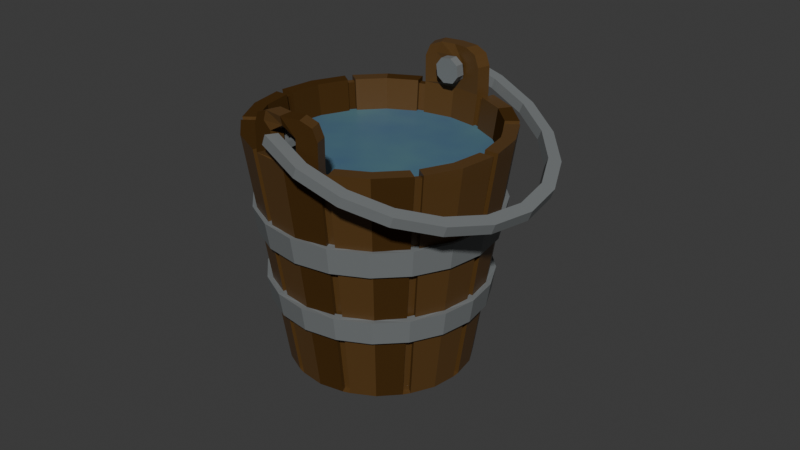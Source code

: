 # Source: bucketWithWater.blend  (saved by Blender 4.0.36; exported with 4.5.12 LTS)
import bpy
from mathutils import Matrix  # noqa: F401  (used for matrix-valued properties, if any)

bpy.ops.wm.read_factory_settings(use_empty=True)
scene = bpy.context.scene
scene.name = 'Scene'

# ---- collections
col_collection = bpy.data.collections.new('Collection'); scene.collection.children.link(col_collection)

# ---- materials (node trees are filled in below, after node groups)
mat_wood2 = bpy.data.materials.new('wood2')
mat_wood2.use_transparent_shadow = False
mat_wood1 = bpy.data.materials.new('wood1')
mat_wood1.alpha_threshold = 0.0
mat_wood1.use_transparent_shadow = False
mat_wood1.roughness = 0.5
mat_wood1.line_color = (0.0, 0.0, 0.0, 1.0)
mat_water = bpy.data.materials.new('water')
mat_water.use_transparent_shadow = False
mat_metal_part = bpy.data.materials.new('metal part')
mat_metal_part.use_transparent_shadow = False

# ---- material node trees
mat_wood2.use_nodes = True; mat_wood2.node_tree.nodes.clear()
_N = mat_wood2.node_tree.nodes; _L = mat_wood2.node_tree.links
n0 = _N.new('ShaderNodeOutputMaterial'); n0.name = 'Material Output'; n0.location = (208, 391)
n1 = _N.new('ShaderNodeBsdfPrincipled'); n1.name = 'Principled BSDF'; n1.location = (-101, 395)
n1.inputs[0].default_value = (0.1023, 0.05127, 0.0137, 1.0)
n1.inputs[2].default_value = 0.4
n1.inputs[3].default_value = 1.45
_L.new(n1.outputs[0], n0.inputs[0])
n0.is_active_output = True
mat_wood1.use_nodes = True; mat_wood1.node_tree.nodes.clear()
_N = mat_wood1.node_tree.nodes; _L = mat_wood1.node_tree.links
n0 = _N.new('ShaderNodeOutputMaterial'); n0.name = 'Material Output'; n0.location = (300, 300)
n1 = _N.new('ShaderNodeBsdfPrincipled'); n1.name = 'Principled BSDF'; n1.location = (-268, 295)
n1.inputs[0].default_value = (0.063, 0.03108, 0.009082, 1.0)
n1.inputs[2].default_value = 0.4
n1.inputs[3].default_value = 1.0
_L.new(n1.outputs[0], n0.inputs[0])
n0.is_active_output = True
mat_water.use_nodes = True; mat_water.node_tree.nodes.clear()
_N = mat_water.node_tree.nodes; _L = mat_water.node_tree.links
n0 = _N.new('ShaderNodeOutputMaterial'); n0.name = 'Material Output'; n0.location = (300, 300)
n1 = _N.new('ShaderNodeBsdfPrincipled'); n1.name = 'Principled BSDF'; n1.location = (10, 300)
n1.inputs[3].default_value = 1.45
n2 = _N.new('ShaderNodeTexNoise'); n2.name = 'Noise Texture'; n2.location = (-553, 295)
n2.inputs[2].default_value = 3.7
n3 = _N.new('ShaderNodeMapping'); n3.name = 'Mapping'; n3.location = (-736, 298)
n3.inputs[1].default_value = (3.5, 1.9, 0.0)
n4 = _N.new('ShaderNodeTexCoord'); n4.name = 'Texture Coordinate'; n4.location = (-949, 262)
n5 = _N.new('ShaderNodeValToRGB'); n5.name = 'Color Ramp'; n5.location = (-306, 281)
while len(n5.color_ramp.elements) > 1: n5.color_ramp.elements.remove(n5.color_ramp.elements[-1])
n5.color_ramp.elements[0].position = 0.2855; n5.color_ramp.elements[0].color = (0.08968, 0.2012, 0.2422, 1.0)
_e = n5.color_ramp.elements.new(1.0); _e.color = (0.04667, 0.08865, 0.2423, 1.0)
_L.new(n1.outputs[0], n0.inputs[0])
_L.new(n5.outputs[0], n1.inputs[0])
_L.new(n2.outputs[0], n5.inputs[0])
_L.new(n3.outputs[0], n2.inputs[0])
_L.new(n4.outputs[0], n3.inputs[0])
n0.is_active_output = True
mat_metal_part.use_nodes = True; mat_metal_part.node_tree.nodes.clear()
_N = mat_metal_part.node_tree.nodes; _L = mat_metal_part.node_tree.links
n0 = _N.new('ShaderNodeBsdfPrincipled'); n0.name = 'Principled BSDF'; n0.location = (10, 300)
n0.inputs[0].default_value = (0.1779, 0.1912, 0.1946, 1.0)
n0.inputs[3].default_value = 1.45
n1 = _N.new('ShaderNodeOutputMaterial'); n1.name = 'Material Output'; n1.location = (300, 300)
_L.new(n0.outputs[0], n1.inputs[0])
n1.is_active_output = True

# ---- world
world_world = bpy.data.worlds.new('World'); scene.world = world_world
world_world.use_nodes = True; world_world.node_tree.nodes.clear()
_N = world_world.node_tree.nodes; _L = world_world.node_tree.links
n0 = _N.new('ShaderNodeOutputWorld'); n0.name = 'World Output'; n0.location = (300, 300)
n1 = _N.new('ShaderNodeBackground'); n1.name = 'Background'; n1.location = (10, 300)
n1.inputs[0].default_value = (0.05088, 0.05088, 0.05088, 1.0)
_L.new(n1.outputs[0], n0.inputs[0])
n0.is_active_output = True
world_world.color = (0.05088, 0.05088, 0.05088)
world_world.use_sun_shadow = False
world_world.sun_shadow_jitter_overblur = 0.0

# ---- meshes
me_circle_005 = bpy.data.meshes.new('Circle.005')
me_circle_005.from_pydata([(0.0, 1.0, 0.0), (0.4509, 1.252, 2.558), (-0.5878, 0.809, 0.0), (0.371, 1.278, 2.558), (-0.9511, 0.309, 0.0), (0.248, 0.8992, 0.009085), (-0.9511, -0.309, 0.0), (0.3279, 0.8732, 0.009085), (-0.5878, -0.809, 0.0), (0.371, -1.278, 2.558), (0.0, -1.0, 0.0), (0.4509, -1.252, 2.558), (0.5878, -0.809, 0.0), (0.3279, -0.8732, 0.009085), (0.9511, -0.309, 0.0), (0.248, -0.8992, 0.009085), (0.9511, 0.309, 0.0), (-1.051, 0.8157, 2.558), (0.5878, 0.809, 0.0), (-1.101, 0.7477, 2.558), (7.984e-09, 1.235, 2.599), (-0.7785, 0.5137, 0.009085), (-0.7257, 0.9989, 2.599), (-0.7291, 0.5817, 0.009085), (-1.174, 0.3815, 2.599), (1.101, 0.7477, 2.558), (-1.174, -0.3815, 2.599), (1.051, 0.8157, 2.558), (-0.7138, -0.9825, 2.65), (0.7291, 0.5817, 0.009085), (7.984e-09, -1.235, 2.599), (0.7785, 0.5137, 0.009085), (0.7257, -0.9989, 2.599), (-0.4509, -1.252, 2.558), (1.174, -0.3815, 2.599), (-0.371, -1.278, 2.558), (1.174, 0.3815, 2.599), (-0.248, -0.8992, 0.009085), (0.7138, 0.9825, 2.65), (-0.3279, -0.8732, 0.009085), (-0.371, 1.278, 2.558), (6.86e-09, 1.384, 2.599), (-0.8133, 1.119, 2.599), (-0.4509, 1.252, 2.558), (-1.316, 0.4276, 2.599), (-0.3279, 0.8732, 0.009085), (-1.316, -0.4276, 2.599), (-0.248, 0.8992, 0.009085), (-0.7986, -1.099, 2.62), (1.33, -0.04202, 2.558), (6.86e-09, -1.384, 2.599), (1.33, 0.04202, 2.558), (0.8133, -1.119, 2.599), (0.9318, 0.04201, 0.009085), (1.316, -0.4276, 2.599), (0.9318, -0.04201, 0.009085), (1.316, 0.4276, 2.599), (-1.101, -0.7477, 2.558), (0.7986, 1.099, 2.62), (-1.051, -0.8157, 2.558), (-0.7291, -0.5817, 0.009085), (7.142e-09, 0.9023, 0.1789), (-0.5304, 0.73, 0.1789), (-0.7785, -0.5137, 0.009085), (-0.8582, 0.2788, 0.1789), (0.7785, -0.5137, 0.009085), (-0.8582, -0.2788, 0.1789), (0.7291, -0.5817, 0.009085), (-0.5304, -0.73, 0.1789), (1.051, -0.8157, 2.558), (7.142e-09, -0.9023, 0.1789), (1.101, -0.7477, 2.558), (0.5304, -0.73, 0.1789), (-0.9318, -0.04201, 0.009085), (0.8582, -0.2788, 0.1789), (-0.9318, 0.04201, 0.009085), (0.8582, 0.2788, 0.1789), (-1.33, 0.04202, 2.558), (0.5304, 0.73, 0.1789), (-1.33, -0.04202, 2.558), (-0.3469, 0.9317, 0.0), (-0.267, 0.9577, -2.387e-09), (-0.8283, 0.5499, 0.0), (-0.7789, 0.6179, 1.397e-09), (-0.9933, -0.04201, 0.0), (-0.9933, 0.04201, 4.075e-10), (-0.7789, -0.6179, 0.0), (-0.8283, -0.5499, 1.979e-09), (-0.267, -0.9577, 0.0), (-0.3469, -0.9317, -3.667e-09), (0.3469, -0.9317, 0.0), (0.267, -0.9577, -2.328e-09), (0.8283, -0.5499, 0.0), (0.7789, -0.6179, 1.397e-09), (0.9933, 0.04201, 0.0), (0.9933, -0.04201, 5.821e-10), (0.7789, 0.6179, 0.0), (0.8283, 0.5499, 1.979e-09), (0.267, 0.9577, 0.0), (0.3469, 0.9317, -3.783e-09), (-0.4194, 1.155, 2.599), (-0.3395, 1.181, 2.599), (-1.018, 0.6878, 2.599), (-0.9688, 0.7558, 2.599), (-1.228, -0.04202, 2.599), (-1.228, 0.04202, 2.599), (-0.8174, -0.9073, 2.724), (-1.018, -0.6878, 2.599), (-0.3395, -1.181, 2.599), (-0.6103, -1.058, 2.724), (0.4194, -1.155, 2.599), (0.3395, -1.181, 2.599), (1.018, -0.6878, 2.599), (0.9688, -0.7558, 2.599), (1.228, 0.04202, 2.599), (1.228, -0.04202, 2.599), (0.8174, 0.9073, 2.724), (1.018, 0.6878, 2.599), (0.3395, 1.181, 2.599), (0.6103, 1.058, 2.724), (-0.4655, 1.297, 2.599), (-0.3856, 1.323, 2.599), (-1.139, 0.7754, 2.599), (-1.089, 0.8434, 2.599), (-1.377, -0.04202, 2.599), (-1.377, 0.04202, 2.599), (-0.9231, -1.009, 2.709), (-1.139, -0.7754, 2.599), (-0.3856, -1.323, 2.599), (-0.674, -1.19, 2.709), (0.4655, -1.297, 2.599), (0.3856, -1.323, 2.599), (1.139, -0.7754, 2.599), (1.089, -0.8434, 2.599), (1.377, 0.04202, 2.599), (1.377, -0.04202, 2.599), (0.9231, 1.009, 2.709), (1.139, 0.7754, 2.599), (0.3856, 1.323, 2.599), (0.674, 1.19, 2.709), (-0.2438, 0.8637, 0.1789), (-0.3104, 0.8421, 0.1789), (-0.7049, 0.5554, 0.1789), (-0.7461, 0.4988, 0.1789), (-0.8968, 0.03498, 0.1789), (-0.8968, -0.03498, 0.1789), (-0.7461, -0.4988, 0.1789), (-0.7049, -0.5554, 0.1789), (-0.3104, -0.8421, 0.1789), (-0.2438, -0.8637, 0.1789), (0.2438, -0.8637, 0.1789), (0.3104, -0.8421, 0.1789), (0.7049, -0.5554, 0.1789), (0.7461, -0.4988, 0.1789), (0.8968, -0.03498, 0.1789), (0.8968, 0.03498, 0.1789), (0.7461, 0.4988, 0.1789), (0.7049, 0.5554, 0.1789), (0.3104, 0.8421, 0.1789), (0.2438, 0.8637, 0.1789), (-0.4321, 1.194, 2.552), (-0.3521, 1.22, 2.552), (-1.051, 0.7118, 2.552), (-1.002, 0.7798, 2.552), (-1.269, -0.04202, 2.552), (-1.269, 0.04202, 2.552), (-1.002, -0.7798, 2.552), (-1.051, -0.7118, 2.552), (-0.3521, -1.22, 2.552), (-0.4321, -1.194, 2.552), (0.4321, -1.194, 2.552), (0.3521, -1.22, 2.552), (1.051, -0.7118, 2.552), (1.002, -0.7798, 2.552), (1.269, 0.04202, 2.552), (1.269, -0.04202, 2.552), (1.002, 0.7798, 2.552), (1.051, 0.7118, 2.552), (0.3521, 1.22, 2.552), (0.4321, 1.194, 2.552), (0.8964, 0.7032, 1.504), (0.9458, 0.6352, 1.504), (0.3918, -1.07, 1.504), (0.3119, -1.096, 1.504), (-0.9458, 0.6352, 1.504), (-0.8964, 0.7032, 1.504), (0.3119, 1.096, 1.504), (0.3918, 1.07, 1.504), (-1.139, -0.04201, 1.504), (-1.139, 0.04201, 1.504), (0.9458, -0.6352, 1.504), (0.8964, -0.7032, 1.504), (-0.8964, -0.7032, 1.504), (-0.9458, -0.6352, 1.504), (1.139, 0.04201, 1.504), (1.139, -0.04201, 1.504), (-0.3918, 1.07, 1.504), (-0.3119, 1.096, 1.504), (-0.3119, -1.096, 1.504), (-0.3918, -1.07, 1.504), (-0.8133, -1.119, 3.071), (-0.7138, -0.9825, 2.946), (0.7986, 1.099, 2.975), (0.7138, 0.9825, 2.946), (-0.9231, -1.009, 2.887), (-0.8174, -0.9073, 2.872), (-0.6103, -1.058, 2.872), (-0.674, -1.19, 2.887), (0.9231, 1.009, 2.887), (0.8174, 0.9073, 2.872), (0.6103, 1.058, 2.872), (0.674, 1.19, 2.887), (-0.4655, -1.297, 2.599), (-0.8133, -1.119, 2.599), (-1.089, -0.8434, 2.599), (0.8133, 1.119, 2.599), (1.089, 0.8434, 2.599), (0.4655, 1.297, 2.599), (-0.9688, -0.7558, 2.599), (-0.7257, -0.9989, 2.599), (-0.4194, -1.155, 2.599), (0.9688, 0.7558, 2.599), (0.7257, 0.9989, 2.599), (0.4194, 1.155, 2.599), (-0.7986, -1.099, 2.975), (0.8133, 1.119, 3.071), (-0.7257, -0.9989, 3.071), (0.7257, 0.9989, 3.071), (-0.4655, -1.297, 2.892), (-0.6271, -1.214, 3.071), (-0.5908, -1.232, 2.96), (-0.5128, -1.272, 3.018), (-0.9611, -0.9716, 3.071), (-1.089, -0.8434, 2.892), (-0.9894, -0.9427, 2.96), (-1.052, -0.8809, 3.018), (0.9611, 0.9716, 3.071), (1.089, 0.8434, 2.892), (0.9894, 0.9427, 2.96), (1.052, 0.8809, 3.018), (0.4655, 1.297, 2.892), (0.6271, 1.214, 3.071), (0.5908, 1.232, 2.96), (0.5128, 1.272, 3.018), (-0.9688, -0.7558, 2.892), (-0.8405, -0.8841, 3.071), (-0.876, -0.8486, 2.949), (-0.9312, -0.7934, 3.018), (-0.581, -1.073, 3.071), (-0.4194, -1.155, 2.892), (-0.5363, -1.095, 2.949), (-0.4668, -1.131, 3.018), (0.9688, 0.7558, 2.892), (0.8405, 0.8841, 3.071), (0.876, 0.8486, 2.949), (0.9312, 0.7934, 3.018), (0.581, 1.073, 3.071), (0.4194, 1.155, 2.892), (0.5363, 1.095, 2.949), (0.4668, 1.131, 3.018), (0.9576, 0.7545, 2.264), (1.013, 0.6776, 2.264), (0.4216, -1.144, 2.264), (0.3313, -1.173, 2.264), (-1.013, 0.6776, 2.264), (-0.9576, 0.7545, 2.264), (0.3313, 1.173, 2.264), (0.4216, 1.144, 2.264), (-1.218, -0.04752, 2.264), (-1.218, 0.04752, 2.264), (1.013, -0.6776, 2.264), (0.9576, -0.7545, 2.264), (-0.9576, -0.7545, 2.264), (-1.013, -0.6776, 2.264), (1.218, 0.04752, 2.264), (1.218, -0.04752, 2.264), (-0.4216, 1.144, 2.264), (-0.3313, 1.173, 2.264), (-0.3313, -1.173, 2.264), (-0.4216, -1.144, 2.264), (4.27e-08, 1.226, 2.264), (-0.7205, 0.9916, 2.264), (-1.166, 0.3788, 2.264), (-1.166, -0.3788, 2.264), (-0.7205, -0.9916, 2.264), (-3.185e-08, -1.226, 2.264), (0.7205, -0.9916, 2.264), (1.166, -0.3788, 2.264), (1.166, 0.3788, 2.264), (0.7205, 0.9916, 2.264), (0.7651, 1.007, 1.525), (0.792, 1.042, 1.81), (1.039, 0.7212, 1.525), (1.075, 0.7465, 1.81), (1.211, 0.3649, 1.525), (1.253, 0.3777, 1.81), (1.264, -0.02715, 1.525), (1.309, -0.0281, 1.81), (1.194, -0.4165, 1.525), (1.236, -0.4311, 1.81), (1.007, -0.7651, 1.525), (1.042, -0.792, 1.81), (0.7212, -1.039, 1.525), (0.7465, -1.075, 1.81), (0.3649, -1.211, 1.525), (0.3777, -1.253, 1.81), (-0.02715, -1.264, 1.525), (-0.0281, -1.309, 1.81), (-0.4165, -1.194, 1.525), (-0.4311, -1.236, 1.81), (-0.7651, -1.007, 1.525), (-0.792, -1.042, 1.81), (-1.039, -0.7212, 1.525), (-1.075, -0.7465, 1.81), (-1.211, -0.3649, 1.525), (-1.253, -0.3777, 1.81), (-1.264, 0.02715, 1.525), (-1.309, 0.0281, 1.81), (-1.194, 0.4165, 1.525), (-1.236, 0.4311, 1.81), (-1.007, 0.7651, 1.525), (-1.042, 0.792, 1.81), (-0.7212, 1.039, 1.525), (-0.7465, 1.075, 1.81), (-0.3649, 1.211, 1.525), (-0.3777, 1.253, 1.81), (0.02715, 1.264, 1.525), (0.0281, 1.309, 1.81), (0.4165, 1.194, 1.525), (0.4311, 1.236, 1.81), (0.3997, 1.146, 1.817), (0.9968, 0.692, 1.817), (0.7341, 0.9661, 1.817), (-0.9661, 0.7341, 1.817), (-0.3501, 1.162, 1.817), (-0.692, 0.9968, 1.817), (-1.213, 0.02605, 1.817), (-0.9968, -0.692, 1.817), (-1.162, -0.3501, 1.817), (-0.3997, -1.146, 1.817), (0.3501, -1.162, 1.817), (-0.02605, -1.213, 1.817), (1.213, -0.02605, 1.817), (0.9661, -0.7341, 1.817), (1.146, -0.3997, 1.817), (0.02605, 1.213, 1.817), (-0.7341, -0.9661, 1.817), (-1.146, 0.3997, 1.817), (1.162, 0.3501, 1.817), (0.692, -0.9968, 1.817), (0.7092, 0.9333, 1.517), (1.122, 0.3382, 1.517), (0.9629, 0.6685, 1.517), (0.6685, -0.9629, 1.517), (0.9333, -0.7092, 1.517), (1.107, -0.3861, 1.517), (-0.7092, -0.9333, 1.517), (-0.02517, -1.172, 1.517), (-0.3861, -1.107, 1.517), (-1.107, 0.3861, 1.517), (-1.122, -0.3382, 1.517), (-1.172, 0.02517, 1.517), (-0.6685, 0.9629, 1.517), (0.02517, 1.172, 1.517), (-0.3382, 1.122, 1.517), (1.172, -0.02517, 1.517), (-0.9629, -0.6685, 1.517), (-0.9333, 0.7092, 1.517), (0.3861, 1.107, 1.517), (0.3382, -1.122, 1.517), (0.7039, 0.9263, 0.7308), (0.7286, 0.9589, 0.993), (0.9557, 0.6635, 0.7308), (0.9893, 0.6868, 0.993), (1.114, 0.3357, 0.7308), (1.153, 0.3475, 0.993), (1.163, -0.02498, 0.7308), (1.204, -0.02586, 0.993), (1.098, -0.3832, 0.7308), (1.137, -0.3967, 0.993), (0.9263, -0.7039, 0.7308), (0.9589, -0.7286, 0.993), (0.6635, -0.9557, 0.7308), (0.6868, -0.9893, 0.993), (0.3357, -1.114, 0.7308), (0.3475, -1.153, 0.993), (-0.02498, -1.163, 0.7308), (-0.02586, -1.204, 0.993), (-0.3832, -1.098, 0.7308), (-0.3967, -1.137, 0.993), (-0.7039, -0.9263, 0.7308), (-0.7286, -0.9589, 0.993), (-0.9557, -0.6635, 0.7308), (-0.9893, -0.6868, 0.993), (-1.114, -0.3357, 0.7308), (-1.153, -0.3475, 0.993), (-1.163, 0.02498, 0.7308), (-1.204, 0.02586, 0.993), (-1.098, 0.3832, 0.7308), (-1.137, 0.3967, 0.993), (-0.9263, 0.7039, 0.7308), (-0.9589, 0.7286, 0.993), (-0.6635, 0.9557, 0.7308), (-0.6868, 0.9893, 0.993), (-0.3357, 1.114, 0.7308), (-0.3475, 1.153, 0.993), (0.02498, 1.163, 0.7308), (0.02586, 1.204, 0.993), (0.3832, 1.098, 0.7308), (0.3967, 1.137, 0.993), (0.3677, 1.054, 0.9997), (0.917, 0.6366, 0.9997), (0.6754, 0.8888, 0.9997), (-0.8888, 0.6754, 0.9997), (-0.3221, 1.069, 0.9997), (-0.6366, 0.917, 0.9997), (-1.116, 0.02397, 0.9997), (-0.917, -0.6366, 0.9997), (-1.069, -0.3221, 0.9997), (-0.3677, -1.054, 0.9997), (0.3221, -1.069, 0.9997), (-0.02397, -1.116, 0.9997), (1.116, -0.02397, 0.9997), (0.8888, -0.6754, 0.9997), (1.054, -0.3677, 0.9997), (0.02397, 1.116, 0.9997), (-0.6754, -0.8888, 0.9997), (-1.054, 0.3677, 0.9997), (1.069, 0.3221, 0.9997), (0.6366, -0.917, 0.9997), (0.6525, 0.8587, 0.7241), (1.033, 0.3112, 0.7241), (0.8859, 0.615, 0.7241), (0.615, -0.8859, 0.7241), (0.8587, -0.6525, 0.7241), (1.018, -0.3552, 0.7241), (-0.6525, -0.8587, 0.7241), (-0.02315, -1.078, 0.7241), (-0.3552, -1.018, 0.7241), (-1.018, 0.3552, 0.7241), (-1.033, -0.3112, 0.7241), (-1.078, 0.02315, 0.7241), (-0.615, 0.8859, 0.7241), (0.02315, 1.078, 0.7241), (-0.3112, 1.033, 0.7241), (1.078, -0.02315, 0.7241), (-0.8859, -0.615, 0.7241), (-0.8587, 0.6525, 0.7241), (0.3552, 1.018, 0.7241), (0.3112, -1.033, 0.7241), (-0.6342, -0.882, 2.959), (-0.73, -0.8092, 2.943), (-0.5556, -0.9417, 2.775), (-0.5683, -0.9321, 2.895), (-0.7916, -0.8903, 2.943), (-0.6958, -0.9631, 2.959), (-0.6299, -1.013, 2.895), (-0.6172, -1.023, 2.775), (-0.7805, -0.7708, 2.86), (-0.7679, -0.7804, 2.74), (-0.7019, -0.8305, 2.676), (-0.6061, -0.9033, 2.692), (-0.8295, -0.8615, 2.74), (-0.8422, -0.8519, 2.86), (-0.6678, -0.9844, 2.692), (-0.7635, -0.9116, 2.676), (0.7428, 0.9302, 2.959), (0.647, 1.003, 2.943), (0.8214, 0.8705, 2.775), (0.8087, 0.8801, 2.895), (0.5854, 0.9219, 2.943), (0.6812, 0.8491, 2.959), (0.7471, 0.799, 2.895), (0.7598, 0.7894, 2.775), (0.5965, 1.041, 2.86), (0.6092, 1.032, 2.74), (0.6751, 0.9816, 2.676), (0.7709, 0.9089, 2.692), (0.5475, 0.9507, 2.74), (0.5349, 0.9603, 2.86), (0.7093, 0.8278, 2.692), (0.6135, 0.9005, 2.676), (1.204, 1.038, 2.618), (0.8001, 1.249, 2.788), (-0.989, -1.105, 2.788), (-0.6772, -1.438, 2.618), (-0.2734, -1.649, 2.448), (0.183, -1.719, 2.295), (0.6473, -1.64, 2.174), (1.074, -1.419, 2.096), (1.421, -1.08, 2.069), (1.655, -0.6545, 2.096), (1.753, -0.1844, 2.174), (1.705, 0.2841, 2.295), (1.516, 0.7052, 2.448), (0.8184, 1.077, 2.789), (1.121, 0.9285, 2.618), (-0.811, -1.093, 2.755), (-0.5942, -1.329, 2.618), (-0.226, -1.521, 2.463), (0.1901, -1.585, 2.324), (0.6134, -1.513, 2.213), (1.002, -1.312, 2.142), (1.319, -1.002, 2.117), (1.532, -0.6144, 2.142), (1.622, -0.1858, 2.213), (1.578, 0.2414, 2.324), (1.405, 0.6253, 2.463), (0.8589, 1.056, 2.832), (1.153, 0.9038, 2.726), (-0.5617, -1.353, 2.726), (-0.8097, -1.083, 2.817), (-0.1935, -1.546, 2.571), (0.2226, -1.609, 2.432), (0.6459, -1.537, 2.321), (1.035, -1.337, 2.25), (1.352, -1.027, 2.225), (1.565, -0.6391, 2.25), (1.654, -0.2105, 2.321), (1.61, 0.2167, 2.432), (1.438, 0.6006, 2.571), (0.8326, 1.224, 2.896), (1.236, 1.013, 2.726), (-0.6447, -1.463, 2.726), (-0.9565, -1.13, 2.896), (-0.2409, -1.674, 2.556), (0.2155, -1.743, 2.403), (0.6798, -1.664, 2.282), (1.107, -1.444, 2.204), (1.454, -1.105, 2.177), (1.688, -0.6792, 2.204), (1.786, -0.2091, 2.282), (1.737, 0.2594, 2.403), (1.548, 0.6805, 2.556), (0.8632, 1.065, 2.744), (1.002, 1.143, 2.703), (0.9036, 1.045, 2.788), (1.035, 1.119, 2.811), (-0.7727, -1.144, 2.76), (-0.8331, -1.272, 2.703), (-0.7713, -1.135, 2.822), (-0.8006, -1.296, 2.811), (-0.7364, -1.177, 2.696), (-0.8785, -1.026, 2.773), (-0.7039, -1.202, 2.804), (-0.846, -1.05, 2.881), (0.7852, 1.096, 2.881), (0.7527, 1.121, 2.773), (0.9368, 1.025, 2.696), (0.9693, 1.0, 2.804), (-0.622, -0.9375, 2.762), (-0.6603, -0.8862, 2.756), (-0.6206, -0.9281, 2.824), (-0.6589, -0.8768, 2.819), (0.6912, 0.8592, 2.838), (0.6507, 0.8795, 2.794), (0.6955, 0.8677, 2.75), (0.736, 0.8474, 2.793), (-0.6467, -0.9511, 2.775), (-0.685, -0.8998, 2.77), (-0.6453, -0.9417, 2.837), (-0.6836, -0.8904, 2.832), (0.6819, 0.8699, 2.873), (0.6414, 0.8902, 2.829), (0.6862, 0.8784, 2.784), (0.7267, 0.8581, 2.828)], [], [(80, 2, 42, 120), (6, 87, 127, 46), (14, 95, 135, 54), (86, 8, 213, 214), (94, 16, 56, 134), (8, 89, 212, 213), (80, 81, 0, 98, 99, 18, 96, 97, 16, 94, 95, 14, 92, 93, 12, 90, 91, 10, 88, 89, 8, 86, 87, 6, 84, 85, 4, 82, 83, 2), (16, 97, 137, 56), (88, 10, 50, 128), (2, 83, 123, 42), (96, 18, 215, 216), (10, 91, 131, 50), (82, 4, 44, 122), (18, 99, 217, 215), (90, 12, 52, 130), (4, 85, 125, 44), (98, 0, 41, 138), (12, 93, 133, 52), (84, 6, 46, 124), (20, 101, 140, 61), (92, 14, 54, 132), (100, 22, 62, 141), (22, 103, 142, 62), (102, 24, 64, 143), (24, 105, 144, 64), (104, 26, 66, 145), (26, 107, 146, 66), (218, 219, 68, 147), (219, 220, 148, 68), (108, 30, 70, 149), (30, 111, 150, 70), (110, 32, 72, 151), (32, 113, 152, 72), (112, 34, 74, 153), (34, 115, 154, 74), (114, 36, 76, 155), (36, 117, 156, 76), (221, 222, 78, 157), (222, 223, 158, 78), (118, 20, 61, 159), (155, 76, 288, 274), (77, 75, 73, 79), (111, 30, 50, 131), (24, 102, 122, 44), (217, 223, 257, 240), (32, 110, 130, 52), (105, 24, 44, 125), (20, 118, 138, 41), (113, 32, 52, 133), (26, 104, 124, 46), (34, 112, 132, 54), (107, 26, 46, 127), (115, 34, 54, 135), (101, 20, 41, 121), (36, 114, 134, 56), (22, 100, 120, 42), (117, 36, 56, 137), (30, 108, 128, 50), (103, 22, 42, 123), (146, 107, 167, 193), (127, 87, 63, 57), (98, 138, 3, 5), (115, 135, 49, 175), (147, 146, 193, 192), (99, 98, 5, 7), (218, 147, 192, 166), (86, 214, 59, 60), (131, 91, 15, 9), (134, 114, 174, 51), (152, 113, 173, 191), (87, 86, 60, 63), (113, 133, 69, 173), (153, 152, 191, 190), (92, 132, 71, 65), (90, 130, 11, 13), (112, 153, 190, 172), (93, 92, 65, 67), (91, 90, 13, 15), (132, 112, 172, 71), (144, 105, 165, 189), (133, 93, 67, 69), (123, 83, 23, 17), (111, 131, 9, 171), (145, 144, 189, 188), (104, 145, 188, 164), (84, 124, 79, 73), (82, 122, 19, 21), (130, 110, 170, 11), (158, 223, 179, 187), (0, 81, 121, 41), (69, 67, 65, 71), (60, 59, 57, 63), (53, 51, 49, 55), (45, 43, 40, 47), (37, 35, 33, 39), (29, 27, 25, 31), (21, 19, 17, 23), (13, 11, 9, 15), (5, 3, 1, 7), (43, 160, 161, 40), (19, 162, 163, 17), (79, 164, 165, 77), (59, 166, 167, 57), (35, 168, 169, 33), (11, 170, 171, 9), (71, 172, 173, 69), (51, 174, 175, 49), (27, 176, 177, 25), (3, 178, 179, 1), (181, 177, 176, 180), (170, 182, 183, 171), (185, 163, 162, 184), (178, 186, 187, 179), (164, 188, 189, 165), (172, 190, 191, 173), (166, 192, 193, 167), (174, 194, 195, 175), (160, 196, 197, 161), (168, 198, 199, 169), (216, 221, 176, 27), (95, 94, 53, 55), (114, 155, 194, 174), (217, 99, 7, 1), (94, 134, 51, 53), (155, 154, 195, 194), (117, 137, 25, 177), (120, 100, 160, 43), (154, 115, 175, 195), (138, 118, 178, 3), (135, 95, 55, 49), (100, 141, 196, 160), (101, 121, 40, 161), (81, 80, 45, 47), (141, 140, 197, 196), (223, 217, 1, 179), (122, 102, 162, 19), (80, 120, 43, 45), (140, 101, 161, 197), (157, 156, 181, 180), (108, 149, 198, 168), (156, 117, 177, 181), (103, 123, 17, 163), (121, 81, 47, 40), (149, 148, 199, 198), (221, 157, 180, 176), (124, 104, 164, 79), (89, 88, 37, 39), (148, 220, 169, 199), (110, 151, 182, 170), (88, 128, 35, 37), (151, 150, 183, 182), (105, 125, 77, 165), (150, 111, 171, 183), (214, 218, 166, 59), (212, 89, 39, 33), (143, 142, 185, 184), (97, 96, 29, 31), (142, 103, 163, 185), (107, 127, 57, 167), (96, 216, 27, 29), (102, 143, 184, 162), (128, 108, 168, 35), (118, 159, 186, 178), (137, 97, 31, 25), (125, 85, 75, 77), (159, 158, 187, 186), (220, 212, 33, 169), (83, 82, 21, 23), (85, 84, 73, 75), (136, 208, 238, 237, 216), (202, 211, 242, 241, 225), (126, 204, 234, 233, 214), (224, 207, 230, 229, 200), (248, 226, 200, 229), (211, 139, 217, 240, 242), (119, 38, 58, 139), (226, 245, 232, 200), (116, 136, 58, 38), (212, 220, 249, 228), (48, 126, 214, 213), (129, 48, 213, 212), (58, 136, 216, 215), (139, 58, 215, 217), (106, 28, 219, 218), (28, 109, 220, 219), (116, 38, 222, 221), (38, 119, 223, 222), (227, 253, 236, 225), (218, 214, 233, 244), (221, 216, 237, 252), (201, 205, 246, 245, 226), (205, 106, 218, 244, 246), (109, 206, 250, 249, 220), (209, 116, 221, 252, 254), (119, 210, 258, 257, 223), (208, 202, 225, 236, 238), (210, 203, 227, 256, 258), (203, 209, 254, 253, 227), (206, 201, 226, 248, 250), (256, 227, 225, 241), (204, 224, 200, 232, 234), (139, 211, 210, 119), (211, 202, 203, 210), (202, 208, 209, 203), (116, 209, 208, 136), (129, 207, 206, 109), (129, 109, 28, 48), (48, 28, 106, 126), (106, 205, 204, 126), (224, 204, 205, 201), (207, 224, 201, 206), (228, 231, 230), (231, 229, 230), (232, 235, 234), (235, 233, 234), (236, 239, 238), (239, 237, 238), (240, 243, 242), (243, 241, 242), (244, 247, 246), (247, 245, 246), (248, 251, 250), (251, 249, 250), (252, 255, 254), (255, 253, 254), (256, 259, 258), (259, 257, 258), (232, 245, 247, 235), (235, 247, 244, 233), (248, 229, 231, 251), (251, 231, 228, 249), (236, 253, 255, 239), (239, 255, 252, 237), (256, 241, 243, 259), (259, 243, 240, 257), (207, 129, 212, 228, 230), (277, 276, 281, 265, 264, 282, 269, 268, 283, 273, 272, 284, 279, 278, 285, 263, 262, 286, 271, 270, 287, 275, 274, 288, 261, 260, 289, 267, 266, 280), (62, 142, 265, 281), (149, 70, 285, 278), (154, 155, 274, 275), (76, 156, 261, 288), (143, 64, 282, 264), (158, 159, 266, 267), (70, 150, 263, 285), (157, 78, 289, 260), (140, 141, 276, 277), (64, 144, 269, 282), (151, 72, 286, 262), (144, 145, 268, 269), (78, 158, 267, 289), (156, 157, 260, 261), (145, 66, 283, 268), (72, 152, 271, 286), (148, 149, 278, 279), (159, 61, 280, 266), (66, 146, 273, 283), (152, 153, 270, 271), (153, 74, 287, 270), (61, 140, 277, 280), (150, 151, 262, 263), (147, 68, 284, 272), (74, 154, 275, 287), (146, 147, 272, 273), (141, 62, 281, 276), (142, 143, 264, 265), (68, 148, 279, 284), (290, 291, 293, 292), (292, 293, 295, 294), (294, 295, 297, 296), (296, 297, 299, 298), (298, 299, 301, 300), (300, 301, 303, 302), (302, 303, 305, 304), (304, 305, 307, 306), (306, 307, 309, 308), (308, 309, 311, 310), (310, 311, 313, 312), (312, 313, 315, 314), (314, 315, 317, 316), (316, 317, 319, 318), (318, 319, 321, 320), (320, 321, 323, 322), (322, 323, 325, 324), (324, 325, 327, 326), (327, 325, 323, 321, 319, 317, 315, 313, 311, 309, 307, 305, 303, 301, 299, 297, 295, 348, 342, 344, 343, 349, 340, 341, 339, 346, 337, 338, 336, 347, 333, 335, 334, 345), (348, 295, 293, 291, 329, 327, 345, 330, 332, 331), (326, 327, 329, 328), (328, 329, 291, 290), (365, 296, 298, 300, 302, 304, 369, 353, 354, 355), (369, 304, 306, 308, 310, 312, 314, 316, 318, 320, 322, 324, 326, 328, 290, 292, 294, 296, 365, 351, 352, 350, 368, 363, 364, 362, 367, 359, 361, 360, 366, 356, 358, 357), (352, 331, 332, 350), (351, 348, 331, 352), (365, 342, 348, 351), (344, 342, 365, 355), (343, 344, 355, 354), (349, 343, 354, 353), (340, 349, 353, 369), (341, 340, 369, 357), (339, 341, 357, 358), (346, 339, 358, 356), (337, 346, 356, 366), (338, 337, 366, 360), (336, 338, 360, 361), (359, 347, 336, 361), (367, 333, 347, 359), (362, 335, 333, 367), (364, 334, 335, 362), (363, 345, 334, 364), (368, 330, 345, 363), (350, 332, 330, 368), (370, 371, 373, 372), (372, 373, 375, 374), (374, 375, 377, 376), (376, 377, 379, 378), (378, 379, 381, 380), (380, 381, 383, 382), (382, 383, 385, 384), (384, 385, 387, 386), (386, 387, 389, 388), (388, 389, 391, 390), (390, 391, 393, 392), (392, 393, 395, 394), (394, 395, 397, 396), (396, 397, 399, 398), (398, 399, 401, 400), (400, 401, 403, 402), (402, 403, 405, 404), (404, 405, 407, 406), (407, 405, 403, 401, 399, 397, 395, 393, 391, 389, 387, 385, 383, 381, 379, 377, 375, 428, 422, 424, 423, 429, 420, 421, 419, 426, 417, 418, 416, 427, 413, 415, 414, 425), (428, 375, 373, 371, 409, 407, 425, 410, 412, 411), (406, 407, 409, 408), (408, 409, 371, 370), (445, 376, 378, 380, 382, 384, 449, 433, 434, 435), (449, 384, 386, 388, 390, 392, 394, 396, 398, 400, 402, 404, 406, 408, 370, 372, 374, 376, 445, 431, 432, 430, 448, 443, 444, 442, 447, 439, 441, 440, 446, 436, 438, 437), (432, 411, 412, 430), (431, 428, 411, 432), (445, 422, 428, 431), (424, 422, 445, 435), (423, 424, 435, 434), (429, 423, 434, 433), (420, 429, 433, 449), (421, 420, 449, 437), (419, 421, 437, 438), (426, 419, 438, 436), (417, 426, 436, 446), (418, 417, 446, 440), (416, 418, 440, 441), (439, 427, 416, 441), (447, 413, 427, 439), (442, 415, 413, 447), (444, 414, 415, 442), (443, 425, 414, 444), (448, 410, 425, 443), (430, 412, 410, 448), (458, 459, 460, 461, 452, 453, 450, 451), (462, 465, 460, 459), (470, 479, 474, 467), (464, 457, 452, 461), (450, 453, 456, 455), (454, 455, 456, 457, 464, 465, 462, 463), (474, 475, 476, 477, 468, 469, 466, 467), (478, 481, 476, 475), (480, 473, 468, 477), (466, 469, 472, 471), (470, 471, 472, 473, 480, 481, 478, 479), (454, 451, 450, 455), (452, 457, 456, 453), (458, 463, 462, 459), (464, 461, 460, 465), (470, 467, 466, 471), (468, 473, 472, 469), (474, 479, 478, 475), (480, 477, 476, 481), (454, 463, 458, 451), (548, 535, 482, 496), (542, 539, 484, 543), (499, 486, 485, 498), (500, 487, 486, 499), (501, 488, 487, 500), (502, 489, 488, 501), (503, 490, 489, 502), (504, 491, 490, 503), (505, 492, 491, 504), (506, 493, 492, 505), (507, 494, 493, 506), (496, 482, 494, 507), (549, 509, 522, 537), (544, 545, 524, 541), (512, 510, 523, 525), (513, 512, 525, 526), (514, 513, 526, 527), (515, 514, 527, 528), (516, 515, 528, 529), (517, 516, 529, 530), (518, 517, 530, 531), (519, 518, 531, 532), (520, 519, 532, 533), (509, 520, 533, 522), (502, 501, 514, 515), (491, 492, 531, 530), (539, 485, 523, 541), (503, 502, 515, 516), (492, 493, 532, 531), (485, 486, 525, 523), (504, 503, 516, 517), (493, 494, 533, 532), (548, 496, 509, 549), (486, 487, 526, 525), (505, 504, 517, 518), (494, 482, 522, 533), (511, 540, 552, 553), (487, 488, 527, 526), (506, 505, 518, 519), (483, 547, 546, 521), (499, 498, 510, 512), (488, 489, 528, 527), (507, 506, 519, 520), (500, 499, 512, 513), (489, 490, 529, 528), (496, 507, 520, 509), (543, 484, 524, 545), (501, 500, 513, 514), (490, 491, 530, 529), (535, 483, 521, 537), (482, 535, 537, 522), (534, 536, 557, 556), (546, 549, 537, 521), (547, 483, 535, 548), (498, 542, 544, 510), (484, 539, 541, 524), (510, 544, 541, 523), (498, 485, 539, 542), (497, 538, 542, 543), (540, 511, 545, 544), (495, 508, 546, 547), (511, 497, 543, 545), (534, 495, 547, 548), (508, 536, 549, 546), (536, 534, 548, 549), (538, 540, 544, 542), (551, 553, 561, 559), (538, 497, 551, 550), (540, 538, 550, 552), (497, 511, 553, 551), (556, 557, 565, 564), (495, 534, 556, 555), (508, 495, 555, 554), (536, 508, 554, 557), (558, 559, 561, 560), (550, 551, 559, 558), (552, 550, 558, 560), (553, 552, 560, 561), (563, 564, 565, 562), (555, 556, 564, 563), (557, 554, 562, 565), (554, 555, 563, 562)])
me_circle_005.polygons.foreach_set('material_index', [0, 0, 0, 0, 1, 1, 0, 0, 0, 0, 0, 1, 1, 0, 0, 1, 1, 0, 0, 0, 0, 1, 1, 1, 1, 1, 1, 0, 0, 0, 0, 0, 0, 0, 0, 1, 0, 0, 0, 0, 1, 0, 0, 1, 0, 0, 1, 1, 0, 1, 0, 1, 0, 0, 1, 1, 0, 0, 1, 0, 0, 1, 0, 0, 0, 0, 0, 0, 0, 0, 0, 0, 0, 0, 0, 0, 0, 0, 0, 0, 0, 1, 0, 0, 0, 0, 0, 0, 0, 1, 0, 0, 0, 0, 0, 0, 0, 0, 1, 0, 1, 0, 0, 0, 0, 0, 0, 0, 1, 0, 0, 1, 0, 0, 0, 0, 0, 1, 0, 0, 0, 0, 0, 0, 0, 0, 1, 0, 1, 0, 1, 0, 0, 0, 0, 0, 0, 0, 0, 0, 0, 1, 0, 0, 0, 0, 0, 0, 0, 0, 0, 0, 0, 0, 0, 0, 0, 1, 0, 0, 0, 0, 0, 0, 0, 0, 0, 0, 0, 0, 0, 1, 1, 1, 0, 0, 0, 0, 0, 0, 1, 0, 0, 0, 0, 0, 0, 0, 0, 0, 0, 0, 0, 0, 0, 0, 0, 0, 0, 0, 0, 0, 0, 0, 0, 1, 1, 0, 0, 0, 1, 1, 1, 1, 1, 0, 0, 0, 0, 0, 0, 0, 0, 0, 0, 0, 0, 0, 1, 0, 0, 0, 0, 0, 0, 1, 2, 1, 0, 0, 0, 1, 0, 0, 0, 0, 1, 0, 0, 0, 0, 1, 0, 0, 0, 1, 0, 0, 0, 0, 0, 0, 0, 1, 0, 0, 3, 3, 3, 3, 3, 3, 3, 3, 3, 3, 3, 3, 3, 3, 3, 3, 3, 3, 3, 3, 3, 3, 3, 3, 3, 3, 3, 3, 3, 3, 3, 3, 3, 3, 3, 3, 3, 3, 3, 3, 3, 3, 3, 3, 3, 3, 3, 3, 3, 3, 3, 3, 3, 3, 3, 3, 3, 3, 3, 3, 3, 3, 3, 3, 3, 3, 3, 3, 3, 3, 3, 3, 3, 3, 3, 3, 3, 3, 3, 3, 3, 3, 3, 3, 3, 3, 3, 3, 3, 3, 3, 3, 3, 3, 3, 3, 3, 3, 3, 3, 3, 3, 3, 3, 3, 3, 3, 3, 3, 3, 3, 3, 3, 3, 3, 3, 3, 3, 3, 3, 3, 3, 3, 3, 3, 3, 3, 3, 3, 3, 3, 3, 3, 3, 3, 3, 3, 3, 3, 3, 3, 3, 3, 3, 3, 3, 3, 3, 3, 3, 3, 3, 3, 3, 3, 3, 3, 3, 3, 3, 3, 3, 3, 3, 3, 3, 3, 3, 3, 3, 3, 3, 3, 3, 3, 3, 3, 3, 3, 3, 3, 3, 3, 3, 3, 3, 3, 3, 3, 3])
_uv = me_circle_005.uv_layers.new(name='UVMap')
_uv.uv.foreach_set('vector', [0.0, 0.0, 0.0, 0.0, 0.0, 0.0, 0.0, 0.0, 0.0, 0.0, 0.0, 0.0, 0.0, 0.0, 0.0, 0.0, 0.0, 0.0, 0.0, 0.0, 0.0, 0.0, 0.0, 0.0, 0.0, 0.0, 0.0, 0.0, 0.0, 0.0, 0.0, 0.0, 0.0, 0.0, 0.0, 0.0, 0.0, 0.0, 0.0, 0.0, 0.0, 0.0, 0.0, 0.0, 0.0, 0.0, 0.0, 0.0, 0.0, 0.0, 0.0, 0.0, 0.0, 0.0, 0.0, 0.0, 0.0, 0.0, 0.0, 0.0, 0.0, 0.0, 0.0, 0.0, 0.0, 0.0, 0.0, 0.0, 0.0, 0.0, 0.0, 0.0, 0.0, 0.0, 0.0, 0.0, 0.0, 0.0, 0.0, 0.0, 0.0, 0.0, 0.0, 0.0, 0.0, 0.0, 0.0, 0.0, 0.0, 0.0, 0.0, 0.0, 0.0, 0.0, 0.0, 0.0, 0.0, 0.0, 0.0, 0.0, 0.0, 0.0, 0.0, 0.0, 0.0, 0.0, 0.0, 0.0, 0.0, 0.0, 0.0, 0.0, 0.0, 0.0, 0.0, 0.0, 0.0, 0.0, 0.0, 0.0, 0.0, 0.0, 0.0, 0.0, 0.0, 0.0, 0.0, 0.0, 0.0, 0.0, 0.0, 0.0, 0.0, 0.0, 0.0, 0.0, 0.0, 0.0, 0.0, 0.0, 0.0, 0.0, 0.0, 0.0, 0.0, 0.0, 0.0, 0.0, 0.0, 0.0, 0.0, 0.0, 0.0, 0.0, 0.0, 0.0, 0.0, 0.0, 0.0, 0.0, 0.0, 0.0, 0.0, 0.0, 0.0, 0.0, 0.0, 0.0, 0.0, 0.0, 0.0, 0.0, 0.0, 0.0, 0.0, 0.0, 0.0, 0.0, 0.0, 0.0, 0.0, 0.0, 0.0, 0.0, 0.0, 0.0, 0.0, 0.0, 0.0, 0.0, 0.0, 0.0, 0.0, 0.0, 0.0, 0.0, 0.0, 0.0, 0.0, 0.0, 0.0, 0.0, 0.0, 0.0, 0.0, 0.0, 0.0, 0.0, 0.0, 0.0, 0.0, 0.0, 0.0, 0.0, 0.0, 0.0, 0.0, 0.0, 0.0, 0.0, 0.0, 0.0, 0.0, 0.0, 0.0, 0.0, 0.0, 0.0, 0.0, 0.0, 0.0, 0.0, 0.0, 0.0, 0.0, 0.0, 0.0, 0.0, 0.0, 0.0, 0.0, 0.0, 0.0, 0.0, 0.0, 0.0, 0.0, 0.0, 0.0, 0.0, 0.0, 0.0, 0.0, 0.0, 0.0, 0.0, 0.0, 0.0, 0.0, 0.0, 0.0, 0.0, 0.0, 0.0, 0.0, 0.0, 0.0, 0.0, 0.0, 0.0, 0.0, 0.0, 0.0, 0.0, 0.0, 0.0, 0.0, 0.0, 0.0, 0.0, 0.0, 0.0, 0.0, 0.0, 0.0, 0.0, 0.0, 0.0, 0.0, 0.0, 0.0, 0.0, 0.0, 0.0, 0.0, 0.0, 0.0, 0.0, 0.0, 0.0, 0.0, 0.0, 0.0, 0.0, 0.0, 0.0, 0.0, 0.0, 0.0, 0.0, 0.0, 0.0, 0.0, 0.0, 0.0, 0.0, 0.0, 0.0, 0.0, 0.0, 0.0, 0.0, 0.0, 0.0, 0.0, 0.0, 0.0, 0.0, 0.0, 0.0, 0.0, 0.0, 0.0, 0.0, 0.0, 0.0, 0.0, 0.0, 0.0, 0.0, 0.0, 0.0, 0.0, 0.0, 0.0, 0.0, 0.0, 0.0, 0.0, 0.0, 0.0, 0.0, 0.0, 0.0, 0.0, 0.0, 0.0, 0.0, 0.0, 0.0, 0.0, 0.0, 0.0, 0.0, 0.0, 0.0, 0.0, 0.0, 0.0, 0.0, 0.0, 0.0, 0.0, 0.0, 0.0, 0.0, 0.0, 0.0, 0.0, 0.0, 0.0, 0.0, 0.0, 0.0, 0.0, 0.0, 0.0, 0.0, 0.0, 0.0, 0.0, 0.0, 0.0, 0.0, 0.0, 0.0, 0.0, 0.0, 0.0, 0.0, 0.0, 0.0, 0.0, 0.0, 0.0, 0.0, 0.0, 0.0, 0.0, 0.0, 0.0, 0.0, 0.0, 0.0, 0.0, 0.0, 0.0, 0.0, 0.0, 0.0, 0.0, 0.0, 0.0, 0.0, 0.0, 0.0, 0.0, 0.0, 0.0, 0.0, 0.0, 0.0, 0.0, 0.0, 0.0, 0.0, 0.0, 0.0, 0.0, 0.0, 0.0, 0.0, 0.0, 0.0, 0.0, 0.0, 0.0, 0.0, 0.0, 0.0, 0.0, 0.0, 0.0, 0.0, 0.0, 0.0, 0.0, 0.0, 0.0, 0.0, 0.0, 0.0, 0.0, 0.0, 0.0, 0.0, 0.0, 0.0, 0.0, 0.0, 0.0, 0.0, 0.0, 0.0, 0.0, 0.0, 0.0, 0.0, 0.0, 0.0, 0.0, 0.0, 0.0, 0.0, 0.0, 0.0, 0.0, 0.0, 0.0, 0.0, 0.0, 0.0, 0.0, 0.0, 0.0, 0.0, 0.0, 0.0, 0.0, 0.0, 0.0, 0.0, 0.0, 0.0, 0.0, 0.0, 0.0, 0.0, 0.0, 0.0, 0.0, 0.0, 0.0, 0.0, 0.0, 0.0, 0.0, 0.0, 0.0, 0.0, 0.0, 0.0, 0.0, 0.0, 0.0, 0.0, 0.0, 0.0, 0.0, 0.0, 0.0, 0.0, 0.0, 0.0, 0.0, 0.0, 0.0, 0.0, 0.0, 0.0, 0.0, 0.0, 0.0, 0.0, 0.0, 0.0, 0.0, 0.0, 0.0, 0.0, 0.0, 0.0, 0.0, 0.0, 0.0, 0.0, 0.0, 0.0, 0.0, 0.0, 0.0, 0.0, 0.0, 0.0, 0.0, 0.0, 0.0, 0.0, 0.0, 0.0, 0.0, 0.0, 0.0, 0.0, 0.0, 0.0, 0.0, 0.0, 0.0, 0.0, 0.0, 0.0, 0.0, 0.0, 0.0, 0.0, 0.0, 0.0, 0.0, 0.0, 0.0, 0.0, 0.0, 0.0, 0.0, 0.0, 0.0, 0.0, 0.0, 0.0, 0.0, 0.0, 0.0, 0.0, 0.0, 0.0, 0.0, 0.0, 0.0, 0.0, 0.0, 0.0, 0.0, 0.0, 0.0, 0.0, 0.0, 0.0, 0.0, 0.0, 0.0, 0.0, 0.0, 0.0, 0.0, 0.0, 0.0, 0.0, 0.0, 0.0, 0.0, 0.0, 0.0, 0.0, 0.0, 0.0, 0.0, 0.0, 0.0, 0.0, 0.0, 0.0, 0.0, 0.0, 0.0, 0.0, 0.0, 0.0, 0.0, 0.0, 0.0, 0.0, 0.0, 0.0, 0.0, 0.0, 0.0, 0.0, 0.0, 0.0, 0.0, 0.0, 0.0, 0.0, 0.0, 0.0, 0.0, 0.0, 0.0, 0.0, 0.0, 0.0, 0.0, 0.0, 0.0, 0.0, 0.0, 0.0, 0.0, 0.0, 0.0, 0.0, 0.0, 0.0, 0.0, 0.0, 0.0, 0.0, 0.0, 0.0, 0.0, 0.0, 0.0, 0.0, 0.0, 0.0, 0.0, 0.0, 0.0, 0.0, 0.0, 0.0, 0.0, 0.0, 0.0, 0.0, 0.0, 0.0, 0.0, 0.0, 0.0, 0.0, 0.0, 0.0, 0.0, 0.0, 0.0, 0.0, 0.0, 0.0, 0.0, 0.0, 0.0, 0.0, 0.0, 0.0, 0.0, 0.0, 0.0, 0.0, 0.0, 0.0, 0.0, 0.0, 0.0, 0.0, 0.0, 0.0, 0.0, 0.0, 0.0, 0.0, 0.0, 0.0, 0.0, 0.0, 0.0, 0.0, 0.0, 0.0, 0.0, 0.0, 0.0, 0.0, 0.0, 0.0, 0.0, 0.0, 0.0, 0.0, 0.0, 0.0, 0.0, 0.0, 0.0, 0.0, 0.0, 0.0, 0.0, 0.0, 0.0, 0.0, 0.0, 0.0, 0.0, 0.0, 0.0, 0.0, 0.0, 0.0, 0.0, 0.0, 0.0, 0.0, 0.0, 0.0, 0.0, 0.0, 0.0, 0.0, 0.0, 0.0, 0.0, 0.0, 0.0, 0.0, 0.0, 0.0, 0.0, 0.0, 0.0, 0.0, 0.0, 0.0, 0.0, 0.0, 0.0, 0.0, 0.0, 0.0, 0.0, 0.0, 0.0, 0.0, 0.0, 0.0, 0.0, 0.0, 0.0, 0.0, 0.0, 0.0, 0.0, 0.0, 0.0, 0.0, 0.0, 0.0, 0.0, 0.0, 0.0, 0.0, 0.0, 0.0, 0.0, 0.0, 0.0, 0.0, 0.0, 0.0, 0.0, 0.0, 0.0, 0.0, 0.0, 0.0, 0.0, 0.0, 0.0, 0.0, 0.0, 0.0, 0.0, 0.0, 0.0, 0.0, 0.0, 0.0, 0.0, 0.0, 0.0, 0.0, 0.0, 0.0, 0.0, 0.0, 0.0, 0.0, 0.0, 0.0, 0.0, 0.0, 0.0, 0.0, 0.0, 0.0, 0.0, 0.0, 0.0, 0.0, 0.0, 0.0, 0.0, 0.0, 0.0, 0.0, 0.0, 0.0, 0.0, 0.0, 0.0, 0.0, 0.0, 0.0, 0.0, 0.0, 0.0, 0.0, 0.0, 0.0, 0.0, 0.0, 0.0, 0.0, 0.0, 0.0, 0.0, 0.0, 0.0, 0.0, 0.0, 0.0, 0.0, 0.0, 0.0, 0.0, 0.0, 0.0, 0.0, 0.0, 0.0, 0.0, 0.0, 0.0, 0.0, 0.0, 0.0, 0.0, 0.0, 0.0, 0.0, 0.0, 0.0, 0.0, 0.0, 0.0, 0.0, 0.0, 0.0, 0.0, 0.0, 0.0, 0.0, 0.0, 0.0, 0.0, 0.0, 0.0, 0.0, 0.0, 0.0, 0.0, 0.0, 0.0, 0.0, 0.0, 0.0, 0.0, 0.0, 0.0, 0.0, 0.0, 0.0, 0.0, 0.0, 0.0, 0.0, 0.0, 0.0, 0.0, 0.0, 0.0, 0.0, 0.0, 0.0, 0.0, 0.0, 0.0, 0.0, 0.0, 0.0, 0.0, 0.0, 0.0, 0.0, 0.0, 0.0, 0.0, 0.0, 0.0, 0.0, 0.0, 0.0, 0.0, 0.0, 0.0, 0.0, 0.0, 0.0, 0.0, 0.0, 0.0, 0.0, 0.0, 0.0, 0.0, 0.0, 0.0, 0.0, 0.0, 0.0, 0.0, 0.0, 0.0, 0.0, 0.0, 0.0, 0.0, 0.0, 0.0, 0.0, 0.0, 0.0, 0.0, 0.0, 0.0, 0.0, 0.0, 0.0, 0.0, 0.0, 0.0, 0.0, 0.0, 0.0, 0.0, 0.0, 0.0, 0.0, 0.0, 0.0, 0.0, 0.0, 0.0, 0.0, 0.0, 0.0, 0.0, 0.0, 0.0, 0.0, 0.0, 0.0, 0.0, 0.0, 0.0, 0.0, 0.0, 0.0, 0.0, 0.0, 0.0, 0.0, 0.0, 0.0, 0.0, 0.0, 0.0, 0.0, 0.0, 0.0, 0.0, 0.0, 0.0, 0.0, 0.0, 0.0, 0.0, 0.0, 0.0, 0.0, 0.0, 0.0, 0.0, 0.0, 0.0, 0.0, 0.0, 0.0, 0.0, 0.0, 0.0, 0.0, 0.0, 0.0, 0.0, 0.0, 0.0, 0.0, 0.0, 0.0, 0.0, 0.0, 0.0, 0.0, 0.0, 0.0, 0.0, 0.0, 0.0, 0.0, 0.0, 0.0, 0.0, 0.0, 0.0, 0.0, 0.0, 0.0, 0.0, 0.0, 0.0, 0.0, 0.0, 0.0, 0.0, 0.0, 0.0, 0.0, 0.0, 0.0, 0.0, 0.0, 0.0, 0.0, 0.0, 0.0, 0.0, 0.0, 0.0, 0.0, 0.0, 0.0, 0.0, 0.0, 0.0, 0.0, 0.0, 0.0, 0.0, 0.0, 0.0, 0.0, 0.0, 0.0, 0.0, 0.0, 0.0, 0.0, 0.0, 0.0, 0.0, 0.0, 0.0, 0.0, 0.0, 0.0, 0.0, 0.0, 0.0, 0.0, 0.0, 0.0, 0.0, 0.0, 0.0, 0.0, 0.0, 0.0, 0.0, 0.0, 0.0, 0.0, 0.0, 0.0, 0.0, 0.0, 0.0, 0.0, 0.0, 0.0, 0.0, 0.0, 0.0, 0.0, 0.0, 0.0, 0.0, 0.0, 0.0, 0.0, 0.0, 0.0, 0.0, 0.0, 0.0, 0.0, 0.0, 0.0, 0.0, 0.0, 0.0, 0.0, 0.0, 0.0, 0.0, 0.0, 0.0, 0.0, 0.0, 0.0, 0.0, 0.0, 0.0, 0.0, 0.0, 0.0, 0.0, 0.0, 0.0, 0.0, 0.0, 0.0, 0.0, 0.0, 0.0, 0.0, 0.0, 0.0, 0.0, 0.0, 0.0, 0.0, 0.0, 0.0, 0.0, 0.0, 0.0, 0.0, 0.0, 0.0, 0.0, 0.0, 0.0, 0.0, 0.0, 0.0, 0.0, 0.0, 0.0, 0.0, 0.0, 0.0, 0.0, 0.0, 0.0, 0.0, 0.0, 0.0, 0.0, 0.0, 0.0, 0.0, 0.0, 0.0, 0.0, 0.0, 0.0, 0.0, 0.0, 0.0, 0.0, 0.0, 0.0, 0.0, 0.0, 0.0, 0.0, 0.0, 0.0, 0.0, 0.0, 0.0, 0.0, 0.0, 0.0, 0.0, 0.0, 0.0, 0.0, 0.0, 0.0, 0.0, 0.0, 0.0, 0.0, 0.0, 0.0, 0.0, 0.0, 0.0, 0.0, 0.0, 0.0, 0.0, 0.0, 0.0, 0.0, 0.0, 0.0, 0.0, 0.0, 0.0, 0.0, 0.0, 0.0, 0.0, 0.0, 0.0, 0.0, 0.0, 0.0, 0.0, 0.0, 0.0, 0.0, 0.0, 0.0, 0.0, 0.0, 0.0, 0.0, 0.0, 0.0, 0.0, 0.0, 0.0, 0.0, 0.0, 0.0, 0.0, 0.0, 0.0, 0.0, 0.0, 0.0, 0.0, 0.0, 0.0, 0.0, 0.0, 0.0, 0.0, 0.0, 0.0, 0.0, 0.0, 0.0, 0.0, 0.0, 0.0, 0.0, 0.0, 0.0, 0.0, 0.0, 0.0, 0.0, 0.0, 0.0, 0.0, 0.0, 0.0, 0.0, 0.0, 0.0, 0.0, 0.0, 0.0, 0.0, 0.0, 0.0, 0.0, 0.0, 0.0, 0.0, 0.0, 0.0, 0.0, 0.0, 0.0, 0.0, 0.0, 0.0, 0.0, 0.0, 0.0, 0.0, 0.0, 0.0, 0.0, 0.0, 0.0, 0.0, 0.0, 0.0, 0.0, 0.0, 0.0, 0.0, 0.0, 0.0, 0.0, 0.0, 0.0, 0.0, 0.0, 0.0, 0.0, 0.0, 0.0, 0.0, 0.0, 0.0, 0.0, 0.0, 0.0, 0.0, 0.0, 0.0, 0.0, 0.0, 0.0, 0.0, 0.0, 0.0, 0.0, 0.0, 0.0, 0.0, 0.0, 0.0, 0.0, 0.0, 0.0, 0.0, 0.0, 0.0, 0.0, 0.0, 0.0, 0.0, 0.0, 0.0, 0.0, 0.0, 0.0, 0.0, 0.0, 0.0, 0.0, 0.0, 0.0, 0.0, 0.0, 0.0, 0.0, 0.0, 0.0, 0.0, 0.0, 0.0, 0.0, 0.0, 0.0, 0.0, 0.0, 0.0, 0.0, 0.0, 0.0, 0.0, 0.0, 0.0, 0.0, 0.0, 0.0, 0.0, 0.0, 0.0, 0.0, 0.0, 0.0, 0.0, 0.0, 0.0, 0.0, 0.0, 0.0, 0.0, 0.0, 0.0, 0.0, 0.0, 0.0, 0.0, 0.0, 0.0, 0.0, 0.0, 0.0, 0.0, 0.0, 0.0, 0.0, 0.0, 0.0, 0.0, 0.0, 0.0, 0.0, 0.0, 0.0, 0.0, 0.0, 0.0, 0.0, 0.0, 0.0, 0.0, 0.0, 0.0, 0.0, 0.0, 0.0, 0.0, 0.0, 0.0, 0.0, 0.0, 0.0, 0.0, 0.0, 0.0, 0.0, 0.0, 0.0, 0.0, 0.0, 0.0, 0.0, 0.0, 0.0, 0.0, 0.0, 0.0, 0.0, 0.0, 0.0, 0.0, 0.0, 0.0, 0.0, 0.0, 0.0, 0.0, 0.0, 0.0, 0.0, 0.0, 0.0, 0.0, 0.0, 0.0, 0.0, 0.0, 0.0, 0.0, 0.0, 0.0, 0.0, 0.0, 0.0, 0.0, 0.0, 0.0, 0.0, 0.0, 0.0, 0.0, 0.0, 0.0, 0.0, 0.0, 0.0, 0.0, 0.0, 0.0, 0.0, 0.0, 0.0, 0.0, 0.0, 0.0, 0.0, 0.0, 0.0, 0.0, 0.0, 0.0, 0.0, 0.0, 0.0, 0.0, 0.0, 0.0, 0.0, 0.0, 0.0, 0.0, 0.0, 0.0, 0.0, 0.0, 0.0, 0.0, 0.0, 0.0, 0.0, 0.0, 0.0, 0.0, 0.0, 0.0, 0.0, 0.0, 0.0, 0.0, 0.0, 0.0, 0.0, 0.0, 0.0, 0.0, 0.0, 0.0, 0.0, 0.0, 0.0, 0.0, 0.0, 0.0, 0.0, 0.0, 0.0, 0.0, 0.0, 0.0, 0.0, 0.0, 0.0, 0.0, 0.0, 0.0, 0.0, 0.0, 0.0, 0.0, 0.0, 0.0, 0.0, 0.0, 0.0, 0.0, 0.0, 0.0, 0.0, 0.0, 0.0, 0.0, 0.0, 0.0, 0.0, 0.0, 0.0, 0.0, 0.0, 0.0, 0.0, 0.0, 0.0, 0.0, 0.0, 0.0, 0.0, 0.0, 0.0, 0.0, 0.0, 0.0, 0.0, 0.0, 0.0, 0.0, 0.0, 0.0, 0.0, 0.0, 0.0, 0.0, 0.0, 0.0, 0.0, 0.0, 0.0, 0.0, 0.0, 0.0, 0.0, 0.0, 0.0, 0.0, 0.0, 0.0, 0.0, 0.0, 0.0, 0.0, 0.0, 0.0, 0.0, 0.0, 0.0, 0.0, 0.0, 0.0, 0.0, 0.0, 0.0, 0.0, 0.0, 0.0, 0.0, 0.0, 0.0, 0.0, 0.0, 0.0, 0.0, 0.0, 0.0, 0.0, 0.0, 0.0, 0.0, 0.0, 0.0, 0.0, 0.0, 0.0, 0.0, 0.0, 0.0, 0.0, 0.0, 0.0, 0.0, 0.0, 0.0, 0.0, 0.0, 0.0, 0.0, 0.0, 0.0, 0.0, 0.0, 0.0, 0.0, 0.0, 0.0, 0.0, 0.0, 0.0, 0.0, 0.0, 0.0, 0.0, 0.0, 0.0, 0.0, 0.0, 0.0, 0.0, 0.0, 0.0, 0.0, 0.0, 0.0, 0.0, 0.0, 0.0, 0.0, 0.0, 0.0, 0.0, 0.0, 0.0, 0.0, 0.0, 0.0, 0.0, 0.0, 0.0, 0.0, 0.0, 0.0, 0.0, 0.0, 0.0, 0.0, 0.0, 0.0, 0.0, 0.0, 0.0, 0.0, 0.0, 0.0, 0.0, 0.0, 0.0, 0.0, 0.0, 0.0, 0.0, 0.0, 0.0, 0.0, 0.0, 0.0, 0.0, 0.0, 0.0, 0.0, 0.0, 0.0, 0.0, 0.0, 0.0, 0.0, 0.0, 0.0, 0.0, 0.0, 0.0, 0.0, 0.0, 0.0, 0.0, 0.0, 0.0, 0.0, 0.0, 0.0, 0.0, 0.0, 0.0, 0.0, 0.0, 0.0, 0.0, 0.0, 0.0, 0.0, 0.0, 0.0, 0.0, 0.0, 0.0, 0.0, 0.0, 0.0, 0.0, 0.0, 0.0, 0.0, 0.0, 0.0, 0.0, 0.0, 0.0, 0.0, 0.0, 0.0, 0.0, 0.0, 0.0, 0.0, 0.0, 0.0, 0.0, 0.0, 0.0, 0.0, 0.0, 0.0, 0.0, 0.0, 0.0, 0.0, 0.0, 0.0, 0.0, 0.0, 0.0, 0.0, 0.0, 0.0, 0.0, 0.0, 0.0, 0.0, 0.0, 0.0, 0.0, 0.0, 0.0, 0.0, 0.0, 0.0, 0.0, 0.0, 0.0, 0.0, 0.0, 0.0, 0.0, 0.0, 0.0, 0.0, 0.0, 0.0, 0.0, 0.0, 0.0, 0.0, 0.0, 0.0, 0.0, 0.0, 0.0, 0.0, 0.0, 0.0, 0.0, 0.0, 0.0, 0.0, 0.0, 0.0, 0.0, 0.0, 0.0, 0.0, 0.0, 0.0, 0.0, 0.0, 0.0, 0.0, 0.0, 0.0, 0.0, 0.0, 0.0, 0.0, 0.0, 0.0, 0.0, 0.0, 0.0, 0.0, 0.0, 0.0, 0.0, 0.0, 0.0, 0.0, 0.0, 0.0, 0.0, 0.0, 0.0, 0.0, 0.0, 0.0, 0.0, 0.0, 0.0, 0.0, 0.0, 0.0, 0.0, 0.0, 0.0, 0.0, 0.0, 0.0, 0.0, 0.0, 0.0, 0.0, 0.0, 0.0, 0.0, 0.0, 0.0, 0.0, 0.0, 0.0, 0.0, 0.0, 0.0, 0.0, 0.0, 0.0, 0.0, 0.0, 0.0, 0.0, 0.0, 0.0, 0.0, 0.0, 0.0, 0.0, 0.0, 0.0, 0.0, 0.0, 0.0, 0.0, 0.0, 0.0, 0.0, 0.0, 0.0, 0.0, 0.0, 0.0, 0.0, 0.0, 0.0, 0.0, 0.0, 0.0, 0.0, 0.0, 0.0, 0.0, 0.0, 0.0, 0.0, 0.0, 0.0, 0.0, 0.0, 0.0, 0.0, 0.0, 0.0, 0.0, 0.0, 0.0, 0.0, 0.0, 0.0, 0.0, 0.0, 0.0, 0.0, 0.0, 0.0, 0.0, 0.0, 0.0, 0.0, 0.0, 0.0, 0.0, 0.0, 0.0, 0.0, 0.0, 0.0, 0.0, 0.0, 0.0, 0.0, 0.0, 0.0, 0.0, 0.0, 0.0, 0.0, 0.0, 0.0, 0.0, 0.0, 0.0, 0.0, 0.0, 0.0, 0.0, 0.0, 0.0, 0.0, 0.0, 0.0, 0.0, 0.0, 0.0, 0.0, 0.0, 0.0, 0.0, 0.0, 0.0, 0.0, 0.0, 0.0, 0.0, 0.0, 0.0, 0.0, 0.0, 0.0, 0.0, 0.0, 0.0, 0.0, 0.0, 0.0, 0.0, 0.0, 0.0, 0.0, 0.0, 0.0, 0.0, 0.0, 0.0, 0.0, 0.0, 0.0, 0.0, 0.0, 0.0, 0.0, 0.0, 0.0, 0.0, 0.0, 0.0, 0.0, 0.0, 0.0, 0.0, 0.0, 0.0, 0.0, 0.0, 0.0, 0.0, 0.0, 0.0, 0.0, 0.0, 0.0, 0.0, 0.0, 0.0, 0.0, 0.0, 0.0, 0.0, 0.0, 0.0, 0.0, 0.0, 0.0, 0.0, 0.0, 0.0, 0.0, 0.0, 0.0, 0.0, 0.0, 0.0, 0.0, 0.0, 0.0, 0.0, 0.0, 0.0, 0.0, 0.0, 0.0, 0.0, 0.0, 0.0, 0.0, 0.0, 0.0, 0.0, 0.0, 0.0, 0.0, 0.0, 0.0, 1.0, 0.5, 1.0, 1.0, 0.95, 1.0, 0.95, 0.5, 0.95, 0.5, 0.95, 1.0, 0.9, 1.0, 0.9, 0.5, 0.9, 0.5, 0.9, 1.0, 0.85, 1.0, 0.85, 0.5, 0.85, 0.5, 0.85, 1.0, 0.8, 1.0, 0.8, 0.5, 0.8, 0.5, 0.8, 1.0, 0.75, 1.0, 0.75, 0.5, 0.75, 0.5, 0.75, 1.0, 0.7, 1.0, 0.7, 0.5, 0.7, 0.5, 0.7, 1.0, 0.65, 1.0, 0.65, 0.5, 0.65, 0.5, 0.65, 1.0, 0.6, 1.0, 0.6, 0.5, 0.6, 0.5, 0.6, 1.0, 0.55, 1.0, 0.55, 0.5, 0.55, 0.5, 0.55, 1.0, 0.5, 1.0, 0.5, 0.5, 0.5, 0.5, 0.5, 1.0, 0.45, 1.0, 0.45, 0.5, 0.45, 0.5, 0.45, 1.0, 0.4, 1.0, 0.4, 0.5, 0.4, 0.5, 0.4, 1.0, 0.35, 1.0, 0.35, 0.5, 0.35, 0.5, 0.35, 1.0, 0.3, 1.0, 0.3, 0.5, 0.3, 0.5, 0.3, 1.0, 0.25, 1.0, 0.25, 0.5, 0.25, 0.5, 0.25, 1.0, 0.2, 1.0, 0.2, 0.5, 0.2, 0.5, 0.2, 1.0, 0.15, 1.0, 0.15, 0.5, 0.15, 0.5, 0.15, 1.0, 0.1, 1.0, 0.1, 0.5, 0.1089, 0.4442, 0.05584, 0.3911, 0.02175, 0.3242, 0.01, 0.25, 0.02175, 0.1758, 0.05584, 0.1089, 0.1089, 0.05584, 0.1758, 0.02175, 0.25, 0.01, 0.3242, 0.02175, 0.3911, 0.05584, 0.4442, 0.1089, 0.4783, 0.1758, 0.49, 0.25, 0.4783, 0.3242, 0.4442, 0.3911, 0.3911, 0.4442, 0.3744, 0.4213, 0.4213, 0.3744, 0.4513, 0.3154, 0.4617, 0.25, 0.4513, 0.1846, 0.4213, 0.1256, 0.3744, 0.07874, 0.3154, 0.04867, 0.25, 0.03831, 0.1846, 0.04867, 0.1256, 0.07874, 0.07874, 0.1256, 0.04867, 0.1846, 0.03831, 0.25, 0.04867, 0.3154, 0.07874, 0.3744, 0.1256, 0.4213, 0.3744, 0.4213, 0.3911, 0.4442, 0.3242, 0.4783, 0.25, 0.49, 0.1758, 0.4783, 0.1089, 0.4442, 0.1256, 0.4213, 0.1846, 0.4513, 0.25, 0.4617, 0.3154, 0.4513, 0.1, 0.5, 0.1, 1.0, 0.05, 1.0, 0.05, 0.5, 0.05, 0.5, 0.05, 1.0, -1.565e-07, 1.0, -1.565e-07, 0.5, 0.9213, 0.3744, 0.9442, 0.3911, 0.9783, 0.3242, 0.99, 0.25, 0.9783, 0.1758, 0.9442, 0.1089, 0.9213, 0.1256, 0.9513, 0.1846, 0.9617, 0.25, 0.9513, 0.3154, 0.9213, 0.1256, 0.9442, 0.1089, 0.8911, 0.05584, 0.8242, 0.02175, 0.75, 0.01, 0.6758, 0.02175, 0.6089, 0.05584, 0.5558, 0.1089, 0.5217, 0.1758, 0.51, 0.25, 0.5217, 0.3242, 0.5558, 0.3911, 0.6089, 0.4442, 0.6758, 0.4783, 0.75, 0.49, 0.8242, 0.4783, 0.8911, 0.4442, 0.9442, 0.3911, 0.9213, 0.3744, 0.8744, 0.4213, 0.8154, 0.4513, 0.75, 0.4617, 0.6846, 0.4513, 0.6256, 0.4213, 0.5787, 0.3744, 0.5487, 0.3154, 0.5383, 0.25, 0.5487, 0.1846, 0.5787, 0.1256, 0.6256, 0.07874, 0.6846, 0.04867, 0.75, 0.03831, 0.8154, 0.04867, 0.8744, 0.07874, 0.95, 0.644, 0.95, 0.856, 1.0, 0.856, 1.0, 0.644, 0.9, 0.644, 0.9, 0.856, 0.95, 0.856, 0.95, 0.644, 0.85, 0.644, 0.85, 0.856, 0.9, 0.856, 0.9, 0.644, 0.8, 0.856, 0.85, 0.856, 0.85, 0.644, 0.8, 0.644, 0.75, 0.856, 0.8, 0.856, 0.8, 0.644, 0.75, 0.644, 0.7, 0.856, 0.75, 0.856, 0.75, 0.644, 0.7, 0.644, 0.65, 0.856, 0.7, 0.856, 0.7, 0.644, 0.65, 0.644, 0.6, 0.856, 0.65, 0.856, 0.65, 0.644, 0.6, 0.644, 0.55, 0.856, 0.6, 0.856, 0.6, 0.644, 0.55, 0.644, 0.5, 0.856, 0.55, 0.856, 0.55, 0.644, 0.5, 0.644, 0.45, 0.856, 0.5, 0.856, 0.5, 0.644, 0.45, 0.644, 0.4, 0.856, 0.45, 0.856, 0.45, 0.644, 0.4, 0.644, 0.35, 0.856, 0.4, 0.856, 0.4, 0.644, 0.35, 0.644, 0.3, 0.644, 0.3, 0.856, 0.35, 0.856, 0.35, 0.644, 0.25, 0.644, 0.25, 0.856, 0.3, 0.856, 0.3, 0.644, 0.2, 0.644, 0.2, 0.856, 0.25, 0.856, 0.25, 0.644, 0.15, 0.644, 0.15, 0.856, 0.2, 0.856, 0.2, 0.644, 0.1, 0.644, 0.1, 0.856, 0.15, 0.856, 0.15, 0.644, 0.05, 0.644, 0.05, 0.856, 0.1, 0.856, 0.1, 0.644, -1.565e-07, 0.644, -1.565e-07, 0.856, 0.05, 0.856, 0.05, 0.644, 1.0, 0.5, 1.0, 1.0, 0.95, 1.0, 0.95, 0.5, 0.95, 0.5, 0.95, 1.0, 0.9, 1.0, 0.9, 0.5, 0.9, 0.5, 0.9, 1.0, 0.85, 1.0, 0.85, 0.5, 0.85, 0.5, 0.85, 1.0, 0.8, 1.0, 0.8, 0.5, 0.8, 0.5, 0.8, 1.0, 0.75, 1.0, 0.75, 0.5, 0.75, 0.5, 0.75, 1.0, 0.7, 1.0, 0.7, 0.5, 0.7, 0.5, 0.7, 1.0, 0.65, 1.0, 0.65, 0.5, 0.65, 0.5, 0.65, 1.0, 0.6, 1.0, 0.6, 0.5, 0.6, 0.5, 0.6, 1.0, 0.55, 1.0, 0.55, 0.5, 0.55, 0.5, 0.55, 1.0, 0.5, 1.0, 0.5, 0.5, 0.5, 0.5, 0.5, 1.0, 0.45, 1.0, 0.45, 0.5, 0.45, 0.5, 0.45, 1.0, 0.4, 1.0, 0.4, 0.5, 0.4, 0.5, 0.4, 1.0, 0.35, 1.0, 0.35, 0.5, 0.35, 0.5, 0.35, 1.0, 0.3, 1.0, 0.3, 0.5, 0.3, 0.5, 0.3, 1.0, 0.25, 1.0, 0.25, 0.5, 0.25, 0.5, 0.25, 1.0, 0.2, 1.0, 0.2, 0.5, 0.2, 0.5, 0.2, 1.0, 0.15, 1.0, 0.15, 0.5, 0.15, 0.5, 0.15, 1.0, 0.1, 1.0, 0.1, 0.5, 0.1089, 0.4442, 0.05584, 0.3911, 0.02175, 0.3242, 0.01, 0.25, 0.02175, 0.1758, 0.05584, 0.1089, 0.1089, 0.05584, 0.1758, 0.02175, 0.25, 0.01, 0.3242, 0.02175, 0.3911, 0.05584, 0.4442, 0.1089, 0.4783, 0.1758, 0.49, 0.25, 0.4783, 0.3242, 0.4442, 0.3911, 0.3911, 0.4442, 0.3744, 0.4213, 0.4213, 0.3744, 0.4513, 0.3154, 0.4617, 0.25, 0.4513, 0.1846, 0.4213, 0.1256, 0.3744, 0.07874, 0.3154, 0.04867, 0.25, 0.03831, 0.1846, 0.04867, 0.1256, 0.07874, 0.07874, 0.1256, 0.04867, 0.1846, 0.03831, 0.25, 0.04867, 0.3154, 0.07874, 0.3744, 0.1256, 0.4213, 0.3744, 0.4213, 0.3911, 0.4442, 0.3242, 0.4783, 0.25, 0.49, 0.1758, 0.4783, 0.1089, 0.4442, 0.1256, 0.4213, 0.1846, 0.4513, 0.25, 0.4617, 0.3154, 0.4513, 0.1, 0.5, 0.1, 1.0, 0.05, 1.0, 0.05, 0.5, 0.05, 0.5, 0.05, 1.0, -1.565e-07, 1.0, -1.565e-07, 0.5, 0.9213, 0.3744, 0.9442, 0.3911, 0.9783, 0.3242, 0.99, 0.25, 0.9783, 0.1758, 0.9442, 0.1089, 0.9213, 0.1256, 0.9513, 0.1846, 0.9617, 0.25, 0.9513, 0.3154, 0.9213, 0.1256, 0.9442, 0.1089, 0.8911, 0.05584, 0.8242, 0.02175, 0.75, 0.01, 0.6758, 0.02175, 0.6089, 0.05584, 0.5558, 0.1089, 0.5217, 0.1758, 0.51, 0.25, 0.5217, 0.3242, 0.5558, 0.3911, 0.6089, 0.4442, 0.6758, 0.4783, 0.75, 0.49, 0.8242, 0.4783, 0.8911, 0.4442, 0.9442, 0.3911, 0.9213, 0.3744, 0.8744, 0.4213, 0.8154, 0.4513, 0.75, 0.4617, 0.6846, 0.4513, 0.6256, 0.4213, 0.5787, 0.3744, 0.5487, 0.3154, 0.5383, 0.25, 0.5487, 0.1846, 0.5787, 0.1256, 0.6256, 0.07874, 0.6846, 0.04867, 0.75, 0.03831, 0.8154, 0.04867, 0.8744, 0.07874, 0.95, 0.644, 0.95, 0.856, 1.0, 0.856, 1.0, 0.644, 0.9, 0.644, 0.9, 0.856, 0.95, 0.856, 0.95, 0.644, 0.85, 0.644, 0.85, 0.856, 0.9, 0.856, 0.9, 0.644, 0.8, 0.856, 0.85, 0.856, 0.85, 0.644, 0.8, 0.644, 0.75, 0.856, 0.8, 0.856, 0.8, 0.644, 0.75, 0.644, 0.7, 0.856, 0.75, 0.856, 0.75, 0.644, 0.7, 0.644, 0.65, 0.856, 0.7, 0.856, 0.7, 0.644, 0.65, 0.644, 0.6, 0.856, 0.65, 0.856, 0.65, 0.644, 0.6, 0.644, 0.55, 0.856, 0.6, 0.856, 0.6, 0.644, 0.55, 0.644, 0.5, 0.856, 0.55, 0.856, 0.55, 0.644, 0.5, 0.644, 0.45, 0.856, 0.5, 0.856, 0.5, 0.644, 0.45, 0.644, 0.4, 0.856, 0.45, 0.856, 0.45, 0.644, 0.4, 0.644, 0.35, 0.856, 0.4, 0.856, 0.4, 0.644, 0.35, 0.644, 0.3, 0.644, 0.3, 0.856, 0.35, 0.856, 0.35, 0.644, 0.25, 0.644, 0.25, 0.856, 0.3, 0.856, 0.3, 0.644, 0.2, 0.644, 0.2, 0.856, 0.25, 0.856, 0.25, 0.644, 0.15, 0.644, 0.15, 0.856, 0.2, 0.856, 0.2, 0.644, 0.1, 0.644, 0.1, 0.856, 0.15, 0.856, 0.15, 0.644, 0.05, 0.644, 0.05, 0.856, 0.1, 0.856, 0.1, 0.644, -1.565e-07, 0.644, -1.565e-07, 0.856, 0.05, 0.856, 0.05, 0.644, 0.375, 0.8277, 0.4527, 0.75, 0.5473, 0.75, 0.625, 0.8277, 0.625, 0.9223, 0.5473, 1.0, 0.4527, 1.0, 0.375, 0.9223, 0.4527, 0.5, 0.5473, 0.5, 0.5473, 0.75, 0.4527, 0.75, 0.2027, 0.5, 0.2973, 0.5, 0.2973, 0.75, 0.2027, 0.75, 0.7027, 0.5, 0.7973, 0.5, 0.7973, 0.75, 0.7027, 0.75, 0.4527, 0.0, 0.5473, 0.0, 0.5473, 0.25, 0.4527, 0.25, 0.375, 0.3277, 0.4527, 0.25, 0.5473, 0.25, 0.625, 0.3277, 0.625, 0.4223, 0.5473, 0.5, 0.4527, 0.5, 0.375, 0.4223, 0.375, 0.8277, 0.4527, 0.75, 0.5473, 0.75, 0.625, 0.8277, 0.625, 0.9223, 0.5473, 1.0, 0.4527, 1.0, 0.375, 0.9223, 0.4527, 0.5, 0.5473, 0.5, 0.5473, 0.75, 0.4527, 0.75, 0.7027, 0.5, 0.7973, 0.5, 0.7973, 0.75, 0.7027, 0.75, 0.4527, 0.0, 0.5473, 0.0, 0.5473, 0.25, 0.4527, 0.25, 0.375, 0.3277, 0.4527, 0.25, 0.5473, 0.25, 0.625, 0.3277, 0.625, 0.4223, 0.5473, 0.5, 0.4527, 0.5, 0.375, 0.4223, 0.2027, 0.5, 0.2027, 0.75, 0.125, 0.75, 0.125, 0.5, 0.625, 0.0, 0.625, 0.25, 0.5473, 0.25, 0.5473, 0.0, 0.2973, 0.75, 0.2973, 0.5, 0.4527, 0.5, 0.4527, 0.75, 0.7027, 0.5, 0.7027, 0.75, 0.5473, 0.75, 0.5473, 0.5, 0.2027, 0.5, 0.2027, 0.75, 0.125, 0.75, 0.125, 0.5, 0.625, 0.0, 0.625, 0.25, 0.5473, 0.25, 0.5473, 0.0, 0.2973, 0.75, 0.2973, 0.5, 0.4527, 0.5, 0.4527, 0.75, 0.7027, 0.5, 0.7027, 0.75, 0.5473, 0.75, 0.5473, 0.5, 0.2027, 0.5, 0.2973, 0.5, 0.2973, 0.75, 0.2027, 0.75, 0.0, 0.0, 0.0, 0.0, 0.0, 0.0, 0.0, 0.0, 0.0, 0.0, 0.0, 0.0, 0.0, 0.0, 0.0, 0.0, 0.0, 0.0, 0.0, 0.0, 0.0, 0.0, 0.0, 0.0, 0.0, 0.0, 0.0, 0.0, 0.0, 0.0, 0.0, 0.0, 0.0, 0.0, 0.0, 0.0, 0.0, 0.0, 0.0, 0.0, 0.0, 0.0, 0.0, 0.0, 0.0, 0.0, 0.0, 0.0, 0.0, 0.0, 0.0, 0.0, 0.0, 0.0, 0.0, 0.0, 0.0, 0.0, 0.0, 0.0, 0.0, 0.0, 0.0, 0.0, 0.0, 0.0, 0.0, 0.0, 0.0, 0.0, 0.0, 0.0, 0.0, 0.0, 0.0, 0.0, 0.0, 0.0, 0.0, 0.0, 0.0, 0.0, 0.0, 0.0, 0.0, 0.0, 0.0, 0.0, 0.0, 0.0, 0.0, 0.0, 0.0, 0.0, 0.0, 0.0, 0.0, 0.0, 0.0, 0.0, 0.0, 0.0, 0.0, 0.0, 0.0, 0.0, 0.0, 0.0, 0.0, 0.0, 0.0, 0.0, 0.0, 0.0, 0.0, 0.0, 0.0, 0.0, 0.0, 0.0, 0.0, 0.0, 0.0, 0.0, 0.0, 0.0, 0.0, 0.0, 0.0, 0.0, 0.0, 0.0, 0.0, 0.0, 0.0, 0.0, 0.0, 0.0, 0.0, 0.0, 0.0, 0.0, 0.0, 0.0, 0.0, 0.0, 0.0, 0.0, 0.0, 0.0, 0.0, 0.0, 0.0, 0.0, 0.0, 0.0, 0.0, 0.0, 0.0, 0.0, 0.0, 0.0, 0.0, 0.0, 0.0, 0.0, 0.0, 0.0, 0.0, 0.0, 0.0, 0.0, 0.0, 0.0, 0.0, 0.0, 0.0, 0.0, 0.0, 0.0, 0.0, 0.0, 0.0, 0.0, 0.0, 0.0, 0.0, 0.0, 0.0, 0.0, 0.0, 0.0, 0.0, 0.0, 0.0, 0.0, 0.0, 0.0, 0.0, 0.0, 0.0, 0.0, 0.0, 0.0, 0.0, 0.0, 0.0, 0.0, 0.0, 0.0, 0.0, 0.0, 0.0, 0.0, 0.0, 0.0, 0.0, 0.0, 0.0, 0.0, 0.0, 0.0, 0.0, 0.0, 0.0, 0.0, 0.0, 0.0, 0.0, 0.0, 0.0, 0.0, 0.0, 0.0, 0.0, 0.0, 0.0, 0.0, 0.0, 0.0, 0.0, 0.0, 0.0, 0.0, 0.0, 0.0, 0.0, 0.0, 0.0, 0.0, 0.0, 0.0, 0.0, 0.0, 0.0, 0.0, 0.0, 0.0, 0.0, 0.0, 0.0, 0.0, 0.0, 0.0, 0.0, 0.0, 0.0, 0.0, 0.0, 0.0, 0.0, 0.0, 0.0, 0.0, 0.0, 0.0, 0.0, 0.0, 0.0, 0.0, 0.0, 0.0, 0.0, 0.0, 0.0, 0.0, 0.0, 0.0, 0.0, 0.0, 0.0, 0.0, 0.0, 0.0, 0.0, 0.0, 0.0, 0.0, 0.0, 0.0, 0.0, 0.0, 0.0, 0.0, 0.0, 0.0, 0.0, 0.0, 0.0, 0.0, 0.0, 0.0, 0.0, 0.0, 0.0, 0.0, 0.0, 0.0, 0.0, 0.0, 0.0, 0.0, 0.0, 0.0, 0.0, 0.0, 0.0, 0.0, 0.0, 0.0, 0.0, 0.0, 0.0, 0.0, 0.0, 0.0, 0.0, 0.0, 0.0, 0.0, 0.0, 0.0, 0.0, 0.0, 0.0, 0.0, 0.0, 0.0, 0.0, 0.0, 0.0, 0.0, 0.0, 0.0, 0.0, 0.0, 0.0, 0.0, 0.0, 0.0, 0.0, 0.0, 0.0, 0.0, 0.0, 0.0, 0.0, 0.0, 0.0, 0.0, 0.0, 0.0, 0.0, 0.0, 0.0, 0.0, 0.0, 0.0, 0.0, 0.0, 0.0, 0.0, 0.0, 0.0, 0.0, 0.0, 0.0, 0.0, 0.0, 0.0, 0.0, 0.0, 0.0, 0.0, 0.0, 0.0, 0.0, 0.0, 0.0, 0.0, 0.0, 0.0, 0.0, 0.0, 0.0, 0.0, 0.0, 0.0, 0.0, 0.0, 0.0, 0.0, 0.0, 0.0, 0.0, 0.0, 0.0, 0.0, 0.0, 0.0, 0.0, 0.0, 0.0, 0.0, 0.0, 0.0, 0.0, 0.0, 0.0, 0.0, 0.0, 0.0, 0.0, 0.0, 0.0, 0.0, 0.0, 0.0, 0.0, 0.0, 0.0, 0.0, 0.0, 0.0, 0.0, 0.0, 0.0, 0.0, 0.0, 0.0, 0.0, 0.0, 0.0, 0.0, 0.0, 0.0, 0.0, 0.0, 0.0, 0.0, 0.0, 0.0, 0.0, 0.0, 0.0, 0.0, 0.0, 0.0, 0.0, 0.0, 0.0, 0.0, 0.0, 0.0, 0.0, 0.0, 0.0, 0.0, 0.0, 0.0, 0.0, 0.0, 0.0, 0.0, 0.0, 0.0, 0.0, 0.0, 0.0, 0.0, 0.0, 0.0, 0.0, 0.0, 0.0, 0.0, 0.0, 0.0, 0.0, 0.0, 0.0, 0.0, 0.0, 0.0, 0.0, 0.0, 0.0, 0.0, 0.0, 0.0, 0.0, 0.0, 0.0, 0.0, 0.0, 0.0, 0.0, 0.0, 0.0, 0.0, 0.0, 0.0, 0.0, 0.0, 0.0, 0.0, 0.0, 0.0, 0.0, 0.0, 0.0, 0.0, 0.0, 0.0, 0.0, 0.0, 0.0, 0.0, 0.0, 0.0, 0.0, 0.0, 0.0, 0.0, 0.0, 0.0, 0.0, 0.0, 0.0, 0.0, 0.0, 0.0, 0.0, 0.0, 0.0, 0.0, 0.0, 0.0, 0.0, 0.0, 0.0, 0.0, 0.0, 0.0, 0.0, 0.0, 0.0, 0.0, 0.0, 0.0, 0.0, 0.0, 0.0, 0.0, 0.0, 0.0, 0.0, 0.0, 0.0, 0.0, 0.0, 0.0, 0.0, 0.0, 0.0, 0.0, 0.0, 0.0, 0.0, 0.0, 0.0, 0.0, 0.0, 0.0, 0.0, 0.0, 0.0, 0.0, 0.0, 0.0, 0.0, 0.0, 0.0, 0.0, 0.0, 0.0, 0.0, 0.0, 0.0, 0.0, 0.0, 0.0, 0.0, 0.0, 0.0, 0.0, 0.0, 0.0, 0.0, 0.0, 0.0, 0.0, 0.0, 0.0, 0.0, 0.0, 0.0, 0.0, 0.0, 0.0, 0.0, 0.0, 0.0, 0.0, 0.0, 0.0, 0.0, 0.0, 0.0, 0.0, 0.0, 0.0, 0.0, 0.0, 0.0, 0.0, 0.0, 0.0, 0.0, 0.0, 0.0, 0.0, 0.0, 0.0, 0.0, 0.0])
me_circle_005.materials.append(mat_wood2)
me_circle_005.materials.append(mat_wood1)
me_circle_005.materials.append(mat_water)
me_circle_005.materials.append(mat_metal_part)
me_circle_005.update()

# ---- objects
ob_circle_001 = bpy.data.objects.new('Circle.001', me_circle_005)

# ---- transforms, parenting, visibility, modifiers, constraints
ob_circle_001.location = (0.0, 0.0, 0.0)
ob_circle_001.rotation_euler = (0.0, -0.0, 0.6498)

# ---- collection membership
col_collection.objects.link(ob_circle_001)

# ---- scene / render settings (as saved in the file)
scene.frame_start = 1; scene.frame_end = 250; scene.frame_set(1)
scene.render.engine = 'BLENDER_EEVEE_NEXT'
scene.cycles.sampling_pattern = 'TABULATED_SOBOL'
bpy.context.view_layer.update()

# ---- added for rendering (the .blend has no active camera and no usable light): camera, sun
cam_auto = bpy.data.cameras.new('AutoCamera')
cam_auto.lens = 50.0
cam_auto.sensor_width = 36.0
cam_auto.clip_end = 1000.0
ob_auto_camera = bpy.data.objects.new('AutoCamera', cam_auto)
scene.collection.objects.link(ob_auto_camera)
ob_auto_camera.location = (6.69942, -7.73315, 6.67772)
ob_auto_camera.rotation_euler = (1.09748, -7.21219e-08, 0.694738)
scene.camera = ob_auto_camera
light_auto_sun = bpy.data.lights.new('AutoSun', 'SUN')
light_auto_sun.energy = 3.0
light_auto_sun.angle = 0.0523599
ob_auto_sun = bpy.data.objects.new('AutoSun', light_auto_sun)
scene.collection.objects.link(ob_auto_sun)
ob_auto_sun.rotation_euler = (0.872665, 0.174533, 0.523599)
bpy.context.view_layer.update()
